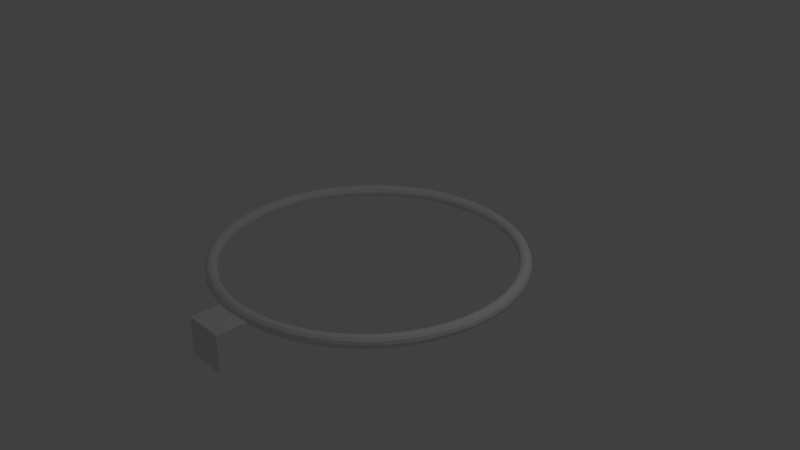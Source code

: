# Source: Basket.blend  (saved by Blender 2.78.0; exported with 4.5.12 LTS)
import bpy
from mathutils import Matrix  # noqa: F401  (used for matrix-valued properties, if any)

bpy.ops.wm.read_factory_settings(use_empty=True)
scene = bpy.context.scene
scene.name = 'Scene'

# ---- collections
col_collection_1 = bpy.data.collections.new('Collection 1'); scene.collection.children.link(col_collection_1)

# ---- world
world_world = bpy.data.worlds.new('World'); scene.world = world_world
world_world.color = (0.05088, 0.05088, 0.05088)
world_world.use_sun_shadow = False
world_world.sun_shadow_jitter_overblur = 0.0
world_world.cycles.sampling_method = 'MANUAL'

# ---- cameras
cam_camera = bpy.data.cameras.new('Camera')
cam_camera.clip_end = 100.0
cam_camera.lens = 35.0
cam_camera.sensor_width = 32.0
cam_camera.sensor_height = 18.0
cam_camera.ortho_scale = 7.314
cam_camera.dof.focus_distance = 0.0
cam_camera.dof.aperture_fstop = 128.0

# ---- lights
light_lamp = bpy.data.lights.new('Lamp', 'POINT')
light_lamp.transmission_factor = 0.0
light_lamp.cutoff_distance = 30.0
light_lamp.energy = 100.0
light_lamp.shadow_buffer_clip_start = 1.001
light_lamp.shadow_soft_size = 0.1
light_lamp.shadow_maximum_resolution = 0.006
light_lamp.use_absolute_resolution = True

# ---- meshes
me_circle = bpy.data.meshes.new('Circle')
me_circle.from_pydata([(0.0, 1.0, 0.0), (-0.1951, 0.9808, 0.0), (-0.3827, 0.9239, 0.0), (-0.5556, 0.8315, 0.0), (-0.7071, 0.7071, 0.0), (-0.8315, 0.5556, 0.0), (-0.9239, 0.3827, 0.0), (-0.9808, 0.1951, 0.0), (-1.0, 7.55e-08, 0.0), (-0.9808, -0.1951, 0.0), (-0.9239, -0.3827, 0.0), (-0.8315, -0.5556, 0.0), (-0.7071, -0.7071, 0.0), (-0.5556, -0.8315, 0.0), (-0.3827, -0.9239, 0.0), (-0.1951, -0.9808, 0.0), (3.258e-07, -1.0, 0.0), (0.1951, -0.9808, 0.0), (0.3827, -0.9239, 0.0), (0.5556, -0.8315, 0.0), (0.7071, -0.7071, 0.0), (0.8315, -0.5556, 0.0), (0.9239, -0.3827, 0.0), (0.9808, -0.1951, 0.0), (1.0, 9.656e-07, 0.0), (0.9808, 0.1951, 0.0), (0.9239, 0.3827, 0.0), (0.8315, 0.5556, 0.0), (0.7071, 0.7071, 0.0), (0.5556, 0.8315, 0.0), (0.3827, 0.9239, 0.0), (0.1951, 0.9808, 0.0)], [(1, 0), (2, 1), (3, 2), (4, 3), (5, 4), (6, 5), (7, 6), (8, 7), (9, 8), (10, 9), (11, 10), (12, 11), (13, 12), (14, 13), (15, 14), (16, 15), (17, 16), (18, 17), (19, 18), (20, 19), (21, 20), (22, 21), (23, 22), (24, 23), (25, 24), (26, 25), (27, 26), (28, 27), (29, 28), (30, 29), (31, 30), (0, 31)], [])
me_circle.use_remesh_preserve_volume = False
me_circle.use_remesh_preserve_attributes = False
me_circle.use_mirror_vertex_groups = False
me_circle.update()
me_torus = bpy.data.meshes.new('Torus')
me_torus.from_pydata([(1.04, 0.0, 0.0), (1.034, 0.0, 0.02084), (1.018, 0.0, 0.03539), (0.9977, 0.0, 0.03974), (0.9784, 0.0, 0.03343), (0.965, 0.0, 0.01887), (0.9603, 0.0, 3.062e-17), (0.965, 0.0, -0.01887), (0.9784, 0.0, -0.03343), (0.9977, 0.0, -0.03974), (1.018, 0.0, -0.03539), (1.034, 0.0, -0.02084), (1.031, 0.1357, 0.0), (1.025, 0.1349, 0.02084), (1.009, 0.1329, 0.03539), (0.9892, 0.1302, 0.03974), (0.97, 0.1277, 0.03343), (0.9568, 0.126, 0.01887), (0.9521, 0.1253, 3.062e-17), (0.9568, 0.126, -0.01887), (0.97, 0.1277, -0.03343), (0.9892, 0.1302, -0.03974), (1.009, 0.1329, -0.03539), (1.025, 0.1349, -0.02084), (1.004, 0.2691, 0.0), (0.9986, 0.2676, 0.02084), (0.9835, 0.2635, 0.03539), (0.9637, 0.2582, 0.03974), (0.9451, 0.2532, 0.03343), (0.9321, 0.2498, 0.01887), (0.9276, 0.2485, 3.062e-17), (0.9321, 0.2498, -0.01887), (0.9451, 0.2532, -0.03343), (0.9637, 0.2582, -0.03974), (0.9835, 0.2635, -0.03539), (0.9986, 0.2676, -0.02084), (0.9606, 0.3979, 0.0), (0.9552, 0.3956, 0.02084), (0.9407, 0.3896, 0.03539), (0.9218, 0.3818, 0.03974), (0.9039, 0.3744, 0.03343), (0.8916, 0.3693, 0.01887), (0.8872, 0.3675, 3.062e-17), (0.8916, 0.3693, -0.01887), (0.9039, 0.3744, -0.03343), (0.9218, 0.3818, -0.03974), (0.9407, 0.3896, -0.03539), (0.9552, 0.3956, -0.02084), (0.9004, 0.5199, 0.0), (0.8953, 0.5169, 0.02084), (0.8818, 0.5091, 0.03539), (0.8641, 0.4989, 0.03974), (0.8473, 0.4892, 0.03343), (0.8357, 0.4825, 0.01887), (0.8316, 0.4801, 3.062e-17), (0.8357, 0.4825, -0.01887), (0.8473, 0.4892, -0.03343), (0.8641, 0.4989, -0.03974), (0.8818, 0.5091, -0.03539), (0.8953, 0.5169, -0.02084), (0.8249, 0.6329, 0.0), (0.8202, 0.6294, 0.02084), (0.8078, 0.6198, 0.03539), (0.7916, 0.6074, 0.03974), (0.7762, 0.5956, 0.03343), (0.7656, 0.5875, 0.01887), (0.7618, 0.5846, 3.062e-17), (0.7656, 0.5875, -0.01887), (0.7762, 0.5956, -0.03343), (0.7916, 0.6074, -0.03974), (0.8078, 0.6198, -0.03539), (0.8202, 0.6294, -0.02084), (0.7352, 0.7352, 0.0), (0.731, 0.731, 0.02084), (0.72, 0.72, 0.03539), (0.7055, 0.7055, 0.03974), (0.6918, 0.6918, 0.03343), (0.6824, 0.6824, 0.01887), (0.679, 0.679, 3.062e-17), (0.6824, 0.6824, -0.01887), (0.6918, 0.6918, -0.03343), (0.7055, 0.7055, -0.03974), (0.72, 0.72, -0.03539), (0.731, 0.731, -0.02084), (0.6329, 0.8249, 0.0), (0.6294, 0.8202, 0.02084), (0.6198, 0.8078, 0.03539), (0.6074, 0.7916, 0.03974), (0.5956, 0.7762, 0.03343), (0.5875, 0.7656, 0.01887), (0.5846, 0.7618, 3.062e-17), (0.5875, 0.7656, -0.01887), (0.5956, 0.7762, -0.03343), (0.6074, 0.7916, -0.03974), (0.6198, 0.8078, -0.03539), (0.6294, 0.8202, -0.02084), (0.5199, 0.9004, 0.0), (0.5169, 0.8953, 0.02084), (0.5091, 0.8818, 0.03539), (0.4989, 0.8641, 0.03974), (0.4892, 0.8473, 0.03343), (0.4825, 0.8357, 0.01887), (0.4801, 0.8316, 3.062e-17), (0.4825, 0.8357, -0.01887), (0.4892, 0.8473, -0.03343), (0.4989, 0.8641, -0.03974), (0.5091, 0.8818, -0.03539), (0.5169, 0.8953, -0.02084), (0.3979, 0.9606, 0.0), (0.3956, 0.9552, 0.02084), (0.3896, 0.9407, 0.03539), (0.3818, 0.9218, 0.03974), (0.3744, 0.9039, 0.03343), (0.3693, 0.8916, 0.01887), (0.3675, 0.8872, 3.062e-17), (0.3693, 0.8916, -0.01887), (0.3744, 0.9039, -0.03343), (0.3818, 0.9218, -0.03974), (0.3896, 0.9407, -0.03539), (0.3956, 0.9552, -0.02084), (0.2691, 1.004, 0.0), (0.2676, 0.9986, 0.02084), (0.2635, 0.9835, 0.03539), (0.2582, 0.9637, 0.03974), (0.2532, 0.9451, 0.03343), (0.2498, 0.9321, 0.01887), (0.2485, 0.9276, 3.062e-17), (0.2498, 0.9321, -0.01887), (0.2532, 0.9451, -0.03343), (0.2582, 0.9637, -0.03974), (0.2635, 0.9835, -0.03539), (0.2676, 0.9986, -0.02084), (0.1357, 1.031, 0.0), (0.1349, 1.025, 0.02084), (0.1329, 1.009, 0.03539), (0.1302, 0.9892, 0.03974), (0.1277, 0.97, 0.03343), (0.126, 0.9568, 0.01887), (0.1253, 0.9521, 3.062e-17), (0.126, 0.9568, -0.01887), (0.1277, 0.97, -0.03343), (0.1302, 0.9892, -0.03974), (0.1329, 1.009, -0.03539), (0.1349, 1.025, -0.02084), (5.96e-08, 1.04, 0.0), (1.192e-07, 1.034, 0.02084), (1.192e-07, 1.018, 0.03539), (8.941e-08, 0.9977, 0.03974), (8.941e-08, 0.9784, 0.03343), (5.96e-08, 0.965, 0.01887), (8.941e-08, 0.9603, 3.062e-17), (5.96e-08, 0.965, -0.01887), (8.941e-08, 0.9784, -0.03343), (8.941e-08, 0.9977, -0.03974), (1.192e-07, 1.018, -0.03539), (1.192e-07, 1.034, -0.02084), (-0.1357, 1.031, 0.0), (-0.1349, 1.025, 0.02084), (-0.1329, 1.009, 0.03539), (-0.1302, 0.9892, 0.03974), (-0.1277, 0.97, 0.03343), (-0.126, 0.9568, 0.01887), (-0.1253, 0.9521, 3.062e-17), (-0.126, 0.9568, -0.01887), (-0.1277, 0.97, -0.03343), (-0.1302, 0.9892, -0.03974), (-0.1329, 1.009, -0.03539), (-0.1349, 1.025, -0.02084), (-0.2691, 1.004, 0.0), (-0.2676, 0.9986, 0.02084), (-0.2635, 0.9835, 0.03539), (-0.2582, 0.9637, 0.03974), (-0.2532, 0.9451, 0.03343), (-0.2498, 0.9321, 0.01887), (-0.2485, 0.9276, 3.062e-17), (-0.2498, 0.9321, -0.01887), (-0.2532, 0.9451, -0.03343), (-0.2582, 0.9637, -0.03974), (-0.2635, 0.9835, -0.03539), (-0.2676, 0.9986, -0.02084), (-0.3979, 0.9606, 0.0), (-0.3956, 0.9552, 0.02084), (-0.3896, 0.9407, 0.03539), (-0.3818, 0.9218, 0.03974), (-0.3744, 0.9039, 0.03343), (-0.3693, 0.8916, 0.01887), (-0.3675, 0.8872, 3.062e-17), (-0.3693, 0.8916, -0.01887), (-0.3744, 0.9039, -0.03343), (-0.3818, 0.9218, -0.03974), (-0.3896, 0.9407, -0.03539), (-0.3956, 0.9552, -0.02084), (-0.5199, 0.9004, 0.0), (-0.5169, 0.8953, 0.02084), (-0.5091, 0.8818, 0.03539), (-0.4989, 0.8641, 0.03974), (-0.4892, 0.8473, 0.03343), (-0.4825, 0.8357, 0.01887), (-0.4801, 0.8316, 3.062e-17), (-0.4825, 0.8357, -0.01887), (-0.4892, 0.8473, -0.03343), (-0.4989, 0.8641, -0.03974), (-0.5091, 0.8818, -0.03539), (-0.5169, 0.8953, -0.02084), (-0.6329, 0.8249, 0.0), (-0.6294, 0.8202, 0.02084), (-0.6198, 0.8078, 0.03539), (-0.6074, 0.7916, 0.03974), (-0.5956, 0.7762, 0.03343), (-0.5875, 0.7656, 0.01887), (-0.5846, 0.7618, 3.062e-17), (-0.5875, 0.7656, -0.01887), (-0.5956, 0.7762, -0.03343), (-0.6074, 0.7916, -0.03974), (-0.6198, 0.8078, -0.03539), (-0.6294, 0.8202, -0.02084), (-0.7352, 0.7352, 0.0), (-0.731, 0.731, 0.02084), (-0.72, 0.72, 0.03539), (-0.7055, 0.7055, 0.03974), (-0.6918, 0.6918, 0.03343), (-0.6824, 0.6824, 0.01887), (-0.679, 0.679, 3.062e-17), (-0.6824, 0.6824, -0.01887), (-0.6918, 0.6918, -0.03343), (-0.7055, 0.7055, -0.03974), (-0.72, 0.72, -0.03539), (-0.731, 0.731, -0.02084), (-0.8249, 0.6329, 0.0), (-0.8202, 0.6294, 0.02084), (-0.8078, 0.6198, 0.03539), (-0.7916, 0.6074, 0.03974), (-0.7762, 0.5956, 0.03343), (-0.7656, 0.5875, 0.01887), (-0.7618, 0.5846, 3.062e-17), (-0.7656, 0.5875, -0.01887), (-0.7762, 0.5956, -0.03343), (-0.7916, 0.6074, -0.03974), (-0.8078, 0.6198, -0.03539), (-0.8202, 0.6294, -0.02084), (-0.9004, 0.5199, 0.0), (-0.8953, 0.5169, 0.02084), (-0.8818, 0.5091, 0.03539), (-0.8641, 0.4989, 0.03974), (-0.8473, 0.4892, 0.03343), (-0.8357, 0.4825, 0.01887), (-0.8316, 0.4801, 3.062e-17), (-0.8357, 0.4825, -0.01887), (-0.8473, 0.4892, -0.03343), (-0.8641, 0.4989, -0.03974), (-0.8818, 0.5091, -0.03539), (-0.8953, 0.5169, -0.02084), (-0.9606, 0.3979, 0.0), (-0.9552, 0.3956, 0.02084), (-0.9407, 0.3896, 0.03539), (-0.9218, 0.3818, 0.03974), (-0.9039, 0.3744, 0.03343), (-0.8916, 0.3693, 0.01887), (-0.8872, 0.3675, 3.062e-17), (-0.8916, 0.3693, -0.01887), (-0.9039, 0.3744, -0.03343), (-0.9218, 0.3818, -0.03974), (-0.9407, 0.3896, -0.03539), (-0.9552, 0.3956, -0.02084), (-1.004, 0.2691, 0.0), (-0.9986, 0.2676, 0.02084), (-0.9835, 0.2635, 0.03539), (-0.9637, 0.2582, 0.03974), (-0.9451, 0.2532, 0.03343), (-0.9321, 0.2498, 0.01887), (-0.9276, 0.2485, 3.062e-17), (-0.9321, 0.2498, -0.01887), (-0.9451, 0.2532, -0.03343), (-0.9637, 0.2582, -0.03974), (-0.9835, 0.2635, -0.03539), (-0.9986, 0.2676, -0.02084), (-1.031, 0.1357, 0.0), (-1.025, 0.1349, 0.02084), (-1.009, 0.1329, 0.03539), (-0.9892, 0.1302, 0.03974), (-0.97, 0.1277, 0.03343), (-0.9568, 0.126, 0.01887), (-0.9521, 0.1253, 3.062e-17), (-0.9568, 0.126, -0.01887), (-0.97, 0.1277, -0.03343), (-0.9892, 0.1302, -0.03974), (-1.009, 0.1329, -0.03539), (-1.025, 0.1349, -0.02084), (-1.04, 1.093e-07, 0.0), (-1.034, 1.064e-07, 0.02084), (-1.018, 9.835e-08, 0.03539), (-0.9977, 8.742e-08, 0.03974), (-0.9784, 7.649e-08, 0.03343), (-0.965, 6.85e-08, 0.01887), (-0.9603, 6.557e-08, 3.062e-17), (-0.965, 6.85e-08, -0.01887), (-0.9784, 7.649e-08, -0.03343), (-0.9977, 8.742e-08, -0.03974), (-1.018, 9.835e-08, -0.03539), (-1.034, 1.064e-07, -0.02084), (-1.031, -0.1357, 0.0), (-1.025, -0.1349, 0.02084), (-1.009, -0.1329, 0.03539), (-0.9892, -0.1302, 0.03974), (-0.97, -0.1277, 0.03343), (-0.9568, -0.126, 0.01887), (-0.9521, -0.1253, 3.062e-17), (-0.9568, -0.126, -0.01887), (-0.97, -0.1277, -0.03343), (-0.9892, -0.1302, -0.03974), (-1.009, -0.1329, -0.03539), (-1.025, -0.1349, -0.02084), (-1.004, -0.2691, 0.0), (-0.9986, -0.2676, 0.02084), (-0.9835, -0.2635, 0.03539), (-0.9637, -0.2582, 0.03974), (-0.9451, -0.2532, 0.03343), (-0.9321, -0.2498, 0.01887), (-0.9276, -0.2485, 3.062e-17), (-0.9321, -0.2498, -0.01887), (-0.9451, -0.2532, -0.03343), (-0.9637, -0.2582, -0.03974), (-0.9835, -0.2635, -0.03539), (-0.9986, -0.2676, -0.02084), (-0.9606, -0.3979, 0.0), (-0.9552, -0.3956, 0.02084), (-0.9407, -0.3896, 0.03539), (-0.9218, -0.3818, 0.03974), (-0.9039, -0.3744, 0.03343), (-0.8916, -0.3693, 0.01887), (-0.8872, -0.3675, 3.062e-17), (-0.8916, -0.3693, -0.01887), (-0.9039, -0.3744, -0.03343), (-0.9218, -0.3818, -0.03974), (-0.9407, -0.3896, -0.03539), (-0.9552, -0.3956, -0.02084), (-0.9004, -0.5199, 0.0), (-0.8953, -0.5169, 0.02084), (-0.8818, -0.5091, 0.03539), (-0.8641, -0.4989, 0.03974), (-0.8473, -0.4892, 0.03343), (-0.8357, -0.4825, 0.01887), (-0.8316, -0.4801, 3.062e-17), (-0.8357, -0.4825, -0.01887), (-0.8473, -0.4892, -0.03343), (-0.8641, -0.4989, -0.03974), (-0.8818, -0.5091, -0.03539), (-0.8953, -0.5169, -0.02084), (-0.8249, -0.6329, 0.0), (-0.8202, -0.6294, 0.02084), (-0.8078, -0.6198, 0.03539), (-0.7916, -0.6074, 0.03974), (-0.7762, -0.5956, 0.03343), (-0.7656, -0.5875, 0.01887), (-0.7618, -0.5846, 3.062e-17), (-0.7656, -0.5875, -0.01887), (-0.7762, -0.5956, -0.03343), (-0.7916, -0.6074, -0.03974), (-0.8078, -0.6198, -0.03539), (-0.8202, -0.6294, -0.02084), (-0.7352, -0.7352, 0.0), (-0.731, -0.731, 0.02084), (-0.72, -0.72, 0.03539), (-0.7055, -0.7055, 0.03974), (-0.6918, -0.6918, 0.03343), (-0.6824, -0.6824, 0.01887), (-0.679, -0.679, 3.062e-17), (-0.6824, -0.6824, -0.01887), (-0.6918, -0.6918, -0.03343), (-0.7055, -0.7055, -0.03974), (-0.72, -0.72, -0.03539), (-0.731, -0.731, -0.02084), (-0.6329, -0.8249, 0.0), (-0.6294, -0.8202, 0.02084), (-0.6198, -0.8078, 0.03539), (-0.6074, -0.7916, 0.03974), (-0.5956, -0.7762, 0.03343), (-0.5875, -0.7656, 0.01887), (-0.5846, -0.7618, 3.062e-17), (-0.5875, -0.7656, -0.01887), (-0.5956, -0.7762, -0.03343), (-0.6074, -0.7916, -0.03974), (-0.6198, -0.8078, -0.03539), (-0.6294, -0.8202, -0.02084), (-0.5199, -0.9004, 0.0), (-0.5169, -0.8953, 0.02084), (-0.5091, -0.8818, 0.03539), (-0.4989, -0.8641, 0.03974), (-0.4892, -0.8473, 0.03343), (-0.4825, -0.8357, 0.01887), (-0.4801, -0.8316, 3.062e-17), (-0.4825, -0.8357, -0.01887), (-0.4892, -0.8473, -0.03343), (-0.4989, -0.8641, -0.03974), (-0.5091, -0.8818, -0.03539), (-0.5169, -0.8953, -0.02084), (-0.3979, -0.9606, 0.0), (-0.3956, -0.9552, 0.02084), (-0.3896, -0.9407, 0.03539), (-0.3818, -0.9218, 0.03974), (-0.3744, -0.9039, 0.03343), (-0.3693, -0.8916, 0.01887), (-0.3675, -0.8872, 3.062e-17), (-0.3693, -0.8916, -0.01887), (-0.3744, -0.9039, -0.03343), (-0.3818, -0.9218, -0.03974), (-0.3896, -0.9407, -0.03539), (-0.3956, -0.9552, -0.02084), (-0.2691, -1.004, 0.0), (-0.2676, -0.9986, 0.02084), (-0.2635, -0.9835, 0.03539), (-0.2582, -0.9637, 0.03974), (-0.2532, -0.9451, 0.03343), (-0.2498, -0.9321, 0.01887), (-0.2485, -0.9276, 3.062e-17), (-0.2498, -0.9321, -0.01887), (-0.2532, -0.9451, -0.03343), (-0.2582, -0.9637, -0.03974), (-0.2635, -0.9835, -0.03539), (-0.2676, -0.9986, -0.02084), (-0.1357, -1.031, 0.0), (-0.1349, -1.025, 0.02084), (-0.1329, -1.009, 0.03539), (-0.1302, -0.9892, 0.03974), (-0.1277, -0.97, 0.03343), (-0.126, -0.9568, 0.01887), (-0.1253, -0.9521, 3.062e-17), (-0.126, -0.9568, -0.01887), (-0.1277, -0.97, -0.03343), (-0.1302, -0.9892, -0.03974), (-0.1329, -1.009, -0.03539), (-0.1349, -1.025, -0.02084), (5.96e-08, -1.04, 0.0), (1.192e-07, -1.034, 0.02084), (1.192e-07, -1.018, 0.03539), (8.941e-08, -0.9977, 0.03974), (8.941e-08, -0.9784, 0.03343), (5.96e-08, -0.965, 0.01887), (8.941e-08, -0.9603, 3.062e-17), (5.96e-08, -0.965, -0.01887), (8.941e-08, -0.9784, -0.03343), (8.941e-08, -0.9977, -0.03974), (1.192e-07, -1.018, -0.03539), (1.192e-07, -1.034, -0.02084), (0.1357, -1.031, 0.0), (0.1349, -1.025, 0.02084), (0.1329, -1.009, 0.03539), (0.1302, -0.9892, 0.03974), (0.1277, -0.97, 0.03343), (0.126, -0.9568, 0.01887), (0.1253, -0.9521, 3.062e-17), (0.126, -0.9568, -0.01887), (0.1277, -0.97, -0.03343), (0.1302, -0.9892, -0.03974), (0.1329, -1.009, -0.03539), (0.1349, -1.025, -0.02084), (0.2691, -1.004, 0.0), (0.2676, -0.9986, 0.02084), (0.2635, -0.9835, 0.03539), (0.2582, -0.9637, 0.03974), (0.2532, -0.9451, 0.03343), (0.2498, -0.9321, 0.01887), (0.2485, -0.9276, 3.062e-17), (0.2498, -0.9321, -0.01887), (0.2532, -0.9451, -0.03343), (0.2582, -0.9637, -0.03974), (0.2635, -0.9835, -0.03539), (0.2676, -0.9986, -0.02084), (0.3979, -0.9606, 0.0), (0.3956, -0.9552, 0.02084), (0.3896, -0.9407, 0.03539), (0.3818, -0.9218, 0.03974), (0.3744, -0.9039, 0.03343), (0.3693, -0.8916, 0.01887), (0.3675, -0.8872, 3.062e-17), (0.3693, -0.8916, -0.01887), (0.3744, -0.9039, -0.03343), (0.3818, -0.9218, -0.03974), (0.3896, -0.9407, -0.03539), (0.3956, -0.9552, -0.02084), (0.5199, -0.9004, 0.0), (0.5169, -0.8953, 0.02084), (0.5091, -0.8818, 0.03539), (0.4989, -0.8641, 0.03974), (0.4892, -0.8473, 0.03343), (0.4825, -0.8357, 0.01887), (0.4801, -0.8316, 3.062e-17), (0.4825, -0.8357, -0.01887), (0.4892, -0.8473, -0.03343), (0.4989, -0.8641, -0.03974), (0.5091, -0.8818, -0.03539), (0.5169, -0.8953, -0.02084), (0.6329, -0.8249, 0.0), (0.6294, -0.8202, 0.02084), (0.6198, -0.8078, 0.03539), (0.6074, -0.7916, 0.03974), (0.5956, -0.7762, 0.03343), (0.5875, -0.7656, 0.01887), (0.5846, -0.7618, 3.062e-17), (0.5875, -0.7656, -0.01887), (0.5956, -0.7762, -0.03343), (0.6074, -0.7916, -0.03974), (0.6198, -0.8078, -0.03539), (0.6294, -0.8202, -0.02084), (0.7352, -0.7352, 0.0), (0.731, -0.731, 0.02084), (0.72, -0.72, 0.03539), (0.7055, -0.7055, 0.03974), (0.6918, -0.6918, 0.03343), (0.6824, -0.6824, 0.01887), (0.679, -0.679, 3.062e-17), (0.6824, -0.6824, -0.01887), (0.6918, -0.6918, -0.03343), (0.7055, -0.7055, -0.03974), (0.72, -0.72, -0.03539), (0.731, -0.731, -0.02084), (0.8249, -0.6329, 0.0), (0.8202, -0.6294, 0.02084), (0.8078, -0.6198, 0.03539), (0.7916, -0.6074, 0.03974), (0.7762, -0.5956, 0.03343), (0.7656, -0.5875, 0.01887), (0.7618, -0.5846, 3.062e-17), (0.7656, -0.5875, -0.01887), (0.7762, -0.5956, -0.03343), (0.7916, -0.6074, -0.03974), (0.8078, -0.6198, -0.03539), (0.8202, -0.6294, -0.02084), (0.9004, -0.5199, 0.0), (0.8953, -0.5169, 0.02084), (0.8818, -0.5091, 0.03539), (0.8641, -0.4989, 0.03974), (0.8473, -0.4892, 0.03343), (0.8357, -0.4825, 0.01887), (0.8316, -0.4801, 3.062e-17), (0.8357, -0.4825, -0.01887), (0.8473, -0.4892, -0.03343), (0.8641, -0.4989, -0.03974), (0.8818, -0.5091, -0.03539), (0.8953, -0.5169, -0.02084), (0.9606, -0.3979, 0.0), (0.9552, -0.3956, 0.02084), (0.9407, -0.3896, 0.03539), (0.9218, -0.3818, 0.03974), (0.9039, -0.3744, 0.03343), (0.8916, -0.3693, 0.01887), (0.8872, -0.3675, 3.062e-17), (0.8916, -0.3693, -0.01887), (0.9039, -0.3744, -0.03343), (0.9218, -0.3818, -0.03974), (0.9407, -0.3896, -0.03539), (0.9552, -0.3956, -0.02084), (1.004, -0.2691, 0.0), (0.9986, -0.2676, 0.02084), (0.9835, -0.2635, 0.03539), (0.9637, -0.2582, 0.03974), (0.9451, -0.2532, 0.03343), (0.9321, -0.2498, 0.01887), (0.9276, -0.2485, 3.062e-17), (0.9321, -0.2498, -0.01887), (0.9451, -0.2532, -0.03343), (0.9637, -0.2582, -0.03974), (0.9835, -0.2635, -0.03539), (0.9986, -0.2676, -0.02084), (1.031, -0.1357, 0.0), (1.025, -0.1349, 0.02084), (1.009, -0.1329, 0.03539), (0.9892, -0.1302, 0.03974), (0.97, -0.1277, 0.03343), (0.9568, -0.126, 0.01887), (0.9521, -0.1253, 3.062e-17), (0.9568, -0.126, -0.01887), (0.97, -0.1277, -0.03343), (0.9892, -0.1302, -0.03974), (1.009, -0.1329, -0.03539), (1.025, -0.1349, -0.02084), (-0.1357, -1.231, 0.0), (5.96e-08, -1.231, 0.0), (0.1353, -1.028, -0.01042), (8.941e-08, -1.037, -0.01042), (0.06786, -1.035, 0.0), (-0.1353, -1.028, -0.01042), (-0.06747, -1.029, -0.02084), (-0.06786, -1.035, 0.0), (0.1351, -1.026, -0.01563), (1.043e-07, -1.035, -0.01563), (0.1018, -1.033, 0.0), (-0.1351, -1.026, -0.01563), (-0.03374, -1.032, -0.02084), (-0.03393, -1.038, 0.0), (0.1355, -1.029, -0.005209), (7.451e-08, -1.038, -0.005209), (0.03393, -1.038, 0.0), (-0.1355, -1.029, -0.005209), (-0.1012, -1.027, -0.02084), (-0.1018, -1.033, 0.0), (-0.1355, -1.231, -0.005209), (0.1355, -1.231, -0.005209), (-0.06776, -1.034, -0.005209), (-0.1016, -1.032, -0.005209), (-0.03388, -1.036, -0.005209), (0.1357, -1.231, 0.0), (7.451e-08, -1.231, -0.005209), (7.451e-08, -1.236, -0.005209), (0.1355, -1.236, -0.005209), (-0.1355, -1.236, -0.005209), (0.1355, -1.231, -0.2554), (0.1355, -1.236, -0.2554), (7.451e-08, -1.231, -0.2554), (-0.1355, -1.231, -0.2554), (7.451e-08, -1.236, -0.2554), (-0.1355, -1.236, -0.2554), (0.1355, -1.231, -0.01017), (0.1357, -1.232, -0.0002203), (0.1357, -1.233, -0.0005029), (0.1357, -1.234, -0.0009618), (0.1357, -1.234, -0.001579), (0.1356, -1.235, -0.002332), (0.1356, -1.235, -0.003191), (0.1356, -1.236, -0.004122), (7.451e-08, -1.231, -0.01017), (-0.1355, -1.231, -0.01017), (-0.1357, -1.232, -0.0002203), (-0.1357, -1.233, -0.0005029), (-0.1357, -1.234, -0.0009618), (-0.1357, -1.234, -0.001579), (-0.1356, -1.235, -0.002332), (-0.1356, -1.235, -0.003191), (-0.1356, -1.236, -0.004122)], [], [(0, 12, 13, 1), (1, 13, 14, 2), (2, 14, 15, 3), (3, 15, 16, 4), (4, 16, 17, 5), (5, 17, 18, 6), (6, 18, 19, 7), (7, 19, 20, 8), (8, 20, 21, 9), (9, 21, 22, 10), (10, 22, 23, 11), (0, 11, 23, 12), (12, 24, 25, 13), (13, 25, 26, 14), (14, 26, 27, 15), (15, 27, 28, 16), (16, 28, 29, 17), (17, 29, 30, 18), (18, 30, 31, 19), (19, 31, 32, 20), (20, 32, 33, 21), (21, 33, 34, 22), (22, 34, 35, 23), (23, 35, 24, 12), (24, 36, 37, 25), (25, 37, 38, 26), (26, 38, 39, 27), (27, 39, 40, 28), (28, 40, 41, 29), (29, 41, 42, 30), (30, 42, 43, 31), (31, 43, 44, 32), (32, 44, 45, 33), (33, 45, 46, 34), (34, 46, 47, 35), (35, 47, 36, 24), (36, 48, 49, 37), (37, 49, 50, 38), (38, 50, 51, 39), (39, 51, 52, 40), (40, 52, 53, 41), (41, 53, 54, 42), (42, 54, 55, 43), (43, 55, 56, 44), (44, 56, 57, 45), (45, 57, 58, 46), (46, 58, 59, 47), (47, 59, 48, 36), (48, 60, 61, 49), (49, 61, 62, 50), (50, 62, 63, 51), (51, 63, 64, 52), (52, 64, 65, 53), (53, 65, 66, 54), (54, 66, 67, 55), (55, 67, 68, 56), (56, 68, 69, 57), (57, 69, 70, 58), (58, 70, 71, 59), (59, 71, 60, 48), (60, 72, 73, 61), (61, 73, 74, 62), (62, 74, 75, 63), (63, 75, 76, 64), (64, 76, 77, 65), (65, 77, 78, 66), (66, 78, 79, 67), (67, 79, 80, 68), (68, 80, 81, 69), (69, 81, 82, 70), (70, 82, 83, 71), (71, 83, 72, 60), (72, 84, 85, 73), (73, 85, 86, 74), (74, 86, 87, 75), (75, 87, 88, 76), (76, 88, 89, 77), (77, 89, 90, 78), (78, 90, 91, 79), (79, 91, 92, 80), (80, 92, 93, 81), (81, 93, 94, 82), (82, 94, 95, 83), (83, 95, 84, 72), (84, 96, 97, 85), (85, 97, 98, 86), (86, 98, 99, 87), (87, 99, 100, 88), (88, 100, 101, 89), (89, 101, 102, 90), (90, 102, 103, 91), (91, 103, 104, 92), (92, 104, 105, 93), (93, 105, 106, 94), (94, 106, 107, 95), (95, 107, 96, 84), (96, 108, 109, 97), (97, 109, 110, 98), (98, 110, 111, 99), (99, 111, 112, 100), (100, 112, 113, 101), (101, 113, 114, 102), (102, 114, 115, 103), (103, 115, 116, 104), (104, 116, 117, 105), (105, 117, 118, 106), (106, 118, 119, 107), (107, 119, 108, 96), (108, 120, 121, 109), (109, 121, 122, 110), (110, 122, 123, 111), (111, 123, 124, 112), (112, 124, 125, 113), (113, 125, 126, 114), (114, 126, 127, 115), (115, 127, 128, 116), (116, 128, 129, 117), (117, 129, 130, 118), (118, 130, 131, 119), (119, 131, 120, 108), (120, 132, 133, 121), (121, 133, 134, 122), (122, 134, 135, 123), (123, 135, 136, 124), (124, 136, 137, 125), (125, 137, 138, 126), (126, 138, 139, 127), (127, 139, 140, 128), (128, 140, 141, 129), (129, 141, 142, 130), (130, 142, 143, 131), (131, 143, 132, 120), (132, 144, 145, 133), (133, 145, 146, 134), (134, 146, 147, 135), (135, 147, 148, 136), (136, 148, 149, 137), (137, 149, 150, 138), (138, 150, 151, 139), (139, 151, 152, 140), (140, 152, 153, 141), (141, 153, 154, 142), (142, 154, 155, 143), (143, 155, 144, 132), (144, 156, 157, 145), (145, 157, 158, 146), (146, 158, 159, 147), (147, 159, 160, 148), (148, 160, 161, 149), (149, 161, 162, 150), (150, 162, 163, 151), (151, 163, 164, 152), (152, 164, 165, 153), (153, 165, 166, 154), (154, 166, 167, 155), (155, 167, 156, 144), (156, 168, 169, 157), (157, 169, 170, 158), (158, 170, 171, 159), (159, 171, 172, 160), (160, 172, 173, 161), (161, 173, 174, 162), (162, 174, 175, 163), (163, 175, 176, 164), (164, 176, 177, 165), (165, 177, 178, 166), (166, 178, 179, 167), (167, 179, 168, 156), (168, 180, 181, 169), (169, 181, 182, 170), (170, 182, 183, 171), (171, 183, 184, 172), (172, 184, 185, 173), (173, 185, 186, 174), (174, 186, 187, 175), (175, 187, 188, 176), (176, 188, 189, 177), (177, 189, 190, 178), (178, 190, 191, 179), (179, 191, 180, 168), (180, 192, 193, 181), (181, 193, 194, 182), (182, 194, 195, 183), (183, 195, 196, 184), (184, 196, 197, 185), (185, 197, 198, 186), (186, 198, 199, 187), (187, 199, 200, 188), (188, 200, 201, 189), (189, 201, 202, 190), (190, 202, 203, 191), (191, 203, 192, 180), (192, 204, 205, 193), (193, 205, 206, 194), (194, 206, 207, 195), (195, 207, 208, 196), (196, 208, 209, 197), (197, 209, 210, 198), (198, 210, 211, 199), (199, 211, 212, 200), (200, 212, 213, 201), (201, 213, 214, 202), (202, 214, 215, 203), (203, 215, 204, 192), (204, 216, 217, 205), (205, 217, 218, 206), (206, 218, 219, 207), (207, 219, 220, 208), (208, 220, 221, 209), (209, 221, 222, 210), (210, 222, 223, 211), (211, 223, 224, 212), (212, 224, 225, 213), (213, 225, 226, 214), (214, 226, 227, 215), (215, 227, 216, 204), (216, 228, 229, 217), (217, 229, 230, 218), (218, 230, 231, 219), (219, 231, 232, 220), (220, 232, 233, 221), (221, 233, 234, 222), (222, 234, 235, 223), (223, 235, 236, 224), (224, 236, 237, 225), (225, 237, 238, 226), (226, 238, 239, 227), (227, 239, 228, 216), (228, 240, 241, 229), (229, 241, 242, 230), (230, 242, 243, 231), (231, 243, 244, 232), (232, 244, 245, 233), (233, 245, 246, 234), (234, 246, 247, 235), (235, 247, 248, 236), (236, 248, 249, 237), (237, 249, 250, 238), (238, 250, 251, 239), (239, 251, 240, 228), (240, 252, 253, 241), (241, 253, 254, 242), (242, 254, 255, 243), (243, 255, 256, 244), (244, 256, 257, 245), (245, 257, 258, 246), (246, 258, 259, 247), (247, 259, 260, 248), (248, 260, 261, 249), (249, 261, 262, 250), (250, 262, 263, 251), (251, 263, 252, 240), (252, 264, 265, 253), (253, 265, 266, 254), (254, 266, 267, 255), (255, 267, 268, 256), (256, 268, 269, 257), (257, 269, 270, 258), (258, 270, 271, 259), (259, 271, 272, 260), (260, 272, 273, 261), (261, 273, 274, 262), (262, 274, 275, 263), (263, 275, 264, 252), (264, 276, 277, 265), (265, 277, 278, 266), (266, 278, 279, 267), (267, 279, 280, 268), (268, 280, 281, 269), (269, 281, 282, 270), (270, 282, 283, 271), (271, 283, 284, 272), (272, 284, 285, 273), (273, 285, 286, 274), (274, 286, 287, 275), (275, 287, 276, 264), (276, 288, 289, 277), (277, 289, 290, 278), (278, 290, 291, 279), (279, 291, 292, 280), (280, 292, 293, 281), (281, 293, 294, 282), (282, 294, 295, 283), (283, 295, 296, 284), (284, 296, 297, 285), (285, 297, 298, 286), (286, 298, 299, 287), (287, 299, 288, 276), (288, 300, 301, 289), (289, 301, 302, 290), (290, 302, 303, 291), (291, 303, 304, 292), (292, 304, 305, 293), (293, 305, 306, 294), (294, 306, 307, 295), (295, 307, 308, 296), (296, 308, 309, 297), (297, 309, 310, 298), (298, 310, 311, 299), (299, 311, 300, 288), (300, 312, 313, 301), (301, 313, 314, 302), (302, 314, 315, 303), (303, 315, 316, 304), (304, 316, 317, 305), (305, 317, 318, 306), (306, 318, 319, 307), (307, 319, 320, 308), (308, 320, 321, 309), (309, 321, 322, 310), (310, 322, 323, 311), (311, 323, 312, 300), (312, 324, 325, 313), (313, 325, 326, 314), (314, 326, 327, 315), (315, 327, 328, 316), (316, 328, 329, 317), (317, 329, 330, 318), (318, 330, 331, 319), (319, 331, 332, 320), (320, 332, 333, 321), (321, 333, 334, 322), (322, 334, 335, 323), (323, 335, 324, 312), (324, 336, 337, 325), (325, 337, 338, 326), (326, 338, 339, 327), (327, 339, 340, 328), (328, 340, 341, 329), (329, 341, 342, 330), (330, 342, 343, 331), (331, 343, 344, 332), (332, 344, 345, 333), (333, 345, 346, 334), (334, 346, 347, 335), (335, 347, 336, 324), (336, 348, 349, 337), (337, 349, 350, 338), (338, 350, 351, 339), (339, 351, 352, 340), (340, 352, 353, 341), (341, 353, 354, 342), (342, 354, 355, 343), (343, 355, 356, 344), (344, 356, 357, 345), (345, 357, 358, 346), (346, 358, 359, 347), (347, 359, 348, 336), (348, 360, 361, 349), (349, 361, 362, 350), (350, 362, 363, 351), (351, 363, 364, 352), (352, 364, 365, 353), (353, 365, 366, 354), (354, 366, 367, 355), (355, 367, 368, 356), (356, 368, 369, 357), (357, 369, 370, 358), (358, 370, 371, 359), (359, 371, 360, 348), (360, 372, 373, 361), (361, 373, 374, 362), (362, 374, 375, 363), (363, 375, 376, 364), (364, 376, 377, 365), (365, 377, 378, 366), (366, 378, 379, 367), (367, 379, 380, 368), (368, 380, 381, 369), (369, 381, 382, 370), (370, 382, 383, 371), (371, 383, 372, 360), (372, 384, 385, 373), (373, 385, 386, 374), (374, 386, 387, 375), (375, 387, 388, 376), (376, 388, 389, 377), (377, 389, 390, 378), (378, 390, 391, 379), (379, 391, 392, 380), (380, 392, 393, 381), (381, 393, 394, 382), (382, 394, 395, 383), (383, 395, 384, 372), (384, 396, 397, 385), (385, 397, 398, 386), (386, 398, 399, 387), (387, 399, 400, 388), (388, 400, 401, 389), (389, 401, 402, 390), (390, 402, 403, 391), (391, 403, 404, 392), (392, 404, 405, 393), (393, 405, 406, 394), (394, 406, 407, 395), (395, 407, 396, 384), (396, 408, 409, 397), (397, 409, 410, 398), (398, 410, 411, 399), (399, 411, 412, 400), (400, 412, 413, 401), (401, 413, 414, 402), (402, 414, 415, 403), (403, 415, 416, 404), (404, 416, 417, 405), (405, 417, 418, 406), (406, 418, 419, 407), (407, 419, 408, 396), (408, 420, 421, 409), (409, 421, 422, 410), (410, 422, 423, 411), (411, 423, 424, 412), (412, 424, 425, 413), (413, 425, 426, 414), (414, 426, 427, 415), (415, 427, 428, 416), (416, 428, 429, 417), (417, 429, 430, 418), (418, 430, 431, 419), (419, 431, 587, 581, 593, 420, 408), (420, 595, 583, 589, 432, 433, 421), (421, 433, 434, 422), (422, 434, 435, 423), (423, 435, 436, 424), (424, 436, 437, 425), (425, 437, 438, 426), (426, 438, 439, 427), (427, 439, 440, 428), (428, 440, 441, 429), (429, 441, 442, 430), (430, 442, 443, 588, 582, 594, 431), (432, 592, 580, 586, 444, 445, 433), (433, 445, 446, 434), (434, 446, 447, 435), (435, 447, 448, 436), (436, 448, 449, 437), (437, 449, 450, 438), (438, 450, 451, 439), (439, 451, 452, 440), (440, 452, 453, 441), (441, 453, 454, 442), (591, 443, 455, 590), (444, 456, 457, 445), (445, 457, 458, 446), (446, 458, 459, 447), (447, 459, 460, 448), (448, 460, 461, 449), (449, 461, 462, 450), (450, 462, 463, 451), (451, 463, 464, 452), (452, 464, 465, 453), (453, 465, 466, 454), (454, 466, 467, 455), (455, 467, 456, 444, 590, 578, 584), (456, 468, 469, 457), (457, 469, 470, 458), (458, 470, 471, 459), (459, 471, 472, 460), (460, 472, 473, 461), (461, 473, 474, 462), (462, 474, 475, 463), (463, 475, 476, 464), (464, 476, 477, 465), (465, 477, 478, 466), (466, 478, 479, 467), (467, 479, 468, 456), (468, 480, 481, 469), (469, 481, 482, 470), (470, 482, 483, 471), (471, 483, 484, 472), (472, 484, 485, 473), (473, 485, 486, 474), (474, 486, 487, 475), (475, 487, 488, 476), (476, 488, 489, 477), (477, 489, 490, 478), (478, 490, 491, 479), (479, 491, 480, 468), (480, 492, 493, 481), (481, 493, 494, 482), (482, 494, 495, 483), (483, 495, 496, 484), (484, 496, 497, 485), (485, 497, 498, 486), (486, 498, 499, 487), (487, 499, 500, 488), (488, 500, 501, 489), (489, 501, 502, 490), (490, 502, 503, 491), (491, 503, 492, 480), (492, 504, 505, 493), (493, 505, 506, 494), (494, 506, 507, 495), (495, 507, 508, 496), (496, 508, 509, 497), (497, 509, 510, 498), (498, 510, 511, 499), (499, 511, 512, 500), (500, 512, 513, 501), (501, 513, 514, 502), (502, 514, 515, 503), (503, 515, 504, 492), (504, 516, 517, 505), (505, 517, 518, 506), (506, 518, 519, 507), (507, 519, 520, 508), (508, 520, 521, 509), (509, 521, 522, 510), (510, 522, 523, 511), (511, 523, 524, 512), (512, 524, 525, 513), (513, 525, 526, 514), (514, 526, 527, 515), (515, 527, 516, 504), (516, 528, 529, 517), (517, 529, 530, 518), (518, 530, 531, 519), (519, 531, 532, 520), (520, 532, 533, 521), (521, 533, 534, 522), (522, 534, 535, 523), (523, 535, 536, 524), (524, 536, 537, 525), (525, 537, 538, 526), (526, 538, 539, 527), (527, 539, 528, 516), (528, 540, 541, 529), (529, 541, 542, 530), (530, 542, 543, 531), (531, 543, 544, 532), (532, 544, 545, 533), (533, 545, 546, 534), (534, 546, 547, 535), (535, 547, 548, 536), (536, 548, 549, 537), (537, 549, 550, 538), (538, 550, 551, 539), (539, 551, 540, 528), (540, 552, 553, 541), (541, 553, 554, 542), (542, 554, 555, 543), (543, 555, 556, 544), (544, 556, 557, 545), (545, 557, 558, 546), (546, 558, 559, 547), (547, 559, 560, 548), (548, 560, 561, 549), (549, 561, 562, 550), (550, 562, 563, 551), (551, 563, 552, 540), (552, 564, 565, 553), (553, 565, 566, 554), (554, 566, 567, 555), (555, 567, 568, 556), (556, 568, 569, 557), (557, 569, 570, 558), (558, 570, 571, 559), (559, 571, 572, 560), (560, 572, 573, 561), (561, 573, 574, 562), (562, 574, 575, 563), (563, 575, 564, 552), (564, 0, 1, 565), (565, 1, 2, 566), (566, 2, 3, 567), (567, 3, 4, 568), (568, 4, 5, 569), (569, 5, 6, 570), (570, 6, 7, 571), (571, 7, 8, 572), (572, 8, 9, 573), (573, 9, 10, 574), (574, 10, 11, 575), (575, 11, 0, 564), (604, 597, 601, 613, 614, 615, 616, 617, 618, 619), (604, 603, 610, 607), (443, 442, 454, 455), (594, 582, 588, 443, 585, 579, 591, 600, 598, 599, 593, 581, 587, 431), (420, 576, 577, 432, 589, 583, 595), (432, 577, 601, 444, 586, 580, 592), (420, 593, 596, 576), (597, 604, 607, 606, 612), (591, 602, 596, 593), (590, 444, 601, 597), (596, 602, 620, 608, 609, 621), (628, 627, 626, 625, 624, 623, 622, 576, 596, 605), (608, 606, 607, 610), (609, 608, 610, 611), (601, 576, 622, 623, 624, 625, 626, 627, 628, 605, 603, 604, 619, 618, 617, 616, 615, 614, 613), (602, 597, 612, 606, 608, 620), (603, 605, 611, 610), (621, 609, 611, 605, 596), (597, 602, 591, 590)])
me_torus.use_remesh_preserve_volume = False
me_torus.use_remesh_preserve_attributes = False
me_torus.use_mirror_vertex_groups = False
me_torus.update()

# ---- objects
ob_circle = bpy.data.objects.new('Circle', me_circle)
ob_torus = bpy.data.objects.new('Torus', me_torus)
ob_lamp = bpy.data.objects.new('Lamp', light_lamp)
ob_camera = bpy.data.objects.new('Camera', cam_camera)

# ---- transforms, parenting, visibility, modifiers, constraints
ob_circle.location = (0.271, -2.462, -0.01042)
ob_circle.rotation_euler = (-3.142, 1.571, 0.0)
ob_circle.scale = (0.009932, 0.009932, 0.009932)
ob_circle.hide_viewport = True
ob_circle.lineart.crease_threshold = 0.0
ob_torus.location = (0.0, 0.0, 0.0)
ob_torus.scale = (2.0, 2.0, 2.0)
ob_torus.lineart.crease_threshold = 0.0
ob_lamp.location = (4.076, 1.005, 5.904)
ob_lamp.rotation_euler = (0.6503, 0.05522, 1.866)
ob_lamp.lock_rotations_4d = False
ob_lamp.empty_display_type = 'ARROWS'
ob_lamp.color = (0.0, 0.0, 0.0, 0.0)
ob_lamp.lineart.crease_threshold = 0.0
ob_camera.location = (7.481, -6.508, 5.344)
ob_camera.rotation_euler = (1.109, 0.0, 0.8149)
ob_camera.lock_rotations_4d = False
ob_camera.empty_display_type = 'ARROWS'
ob_camera.color = (0.0, 0.0, 0.0, 0.0)
ob_camera.display_type = 'WIRE'
ob_camera.lineart.crease_threshold = 0.0

# ---- collection membership
col_collection_1.objects.link(ob_circle)
col_collection_1.objects.link(ob_torus)
col_collection_1.objects.link(ob_lamp)
col_collection_1.objects.link(ob_camera)

# ---- scene / render settings (as saved in the file)
scene.camera = ob_camera
scene.frame_start = 1; scene.frame_end = 250; scene.frame_set(0)
scene.render.engine = 'BLENDER_EEVEE_NEXT'
scene.render.resolution_percentage = 50
scene.render.dither_intensity = 0.0
scene.cycles.use_denoising = False
scene.cycles.samples = 128
scene.cycles.sampling_pattern = 'TABULATED_SOBOL'
scene.cycles.light_sampling_threshold = 0.0
scene.cycles.use_adaptive_sampling = False
scene.cycles.use_light_tree = False
scene.cycles.blur_glossy = 0.0
scene.cycles.sample_clamp_indirect = 0.0
scene.view_settings.view_transform = 'Standard'
bpy.context.view_layer.update()
